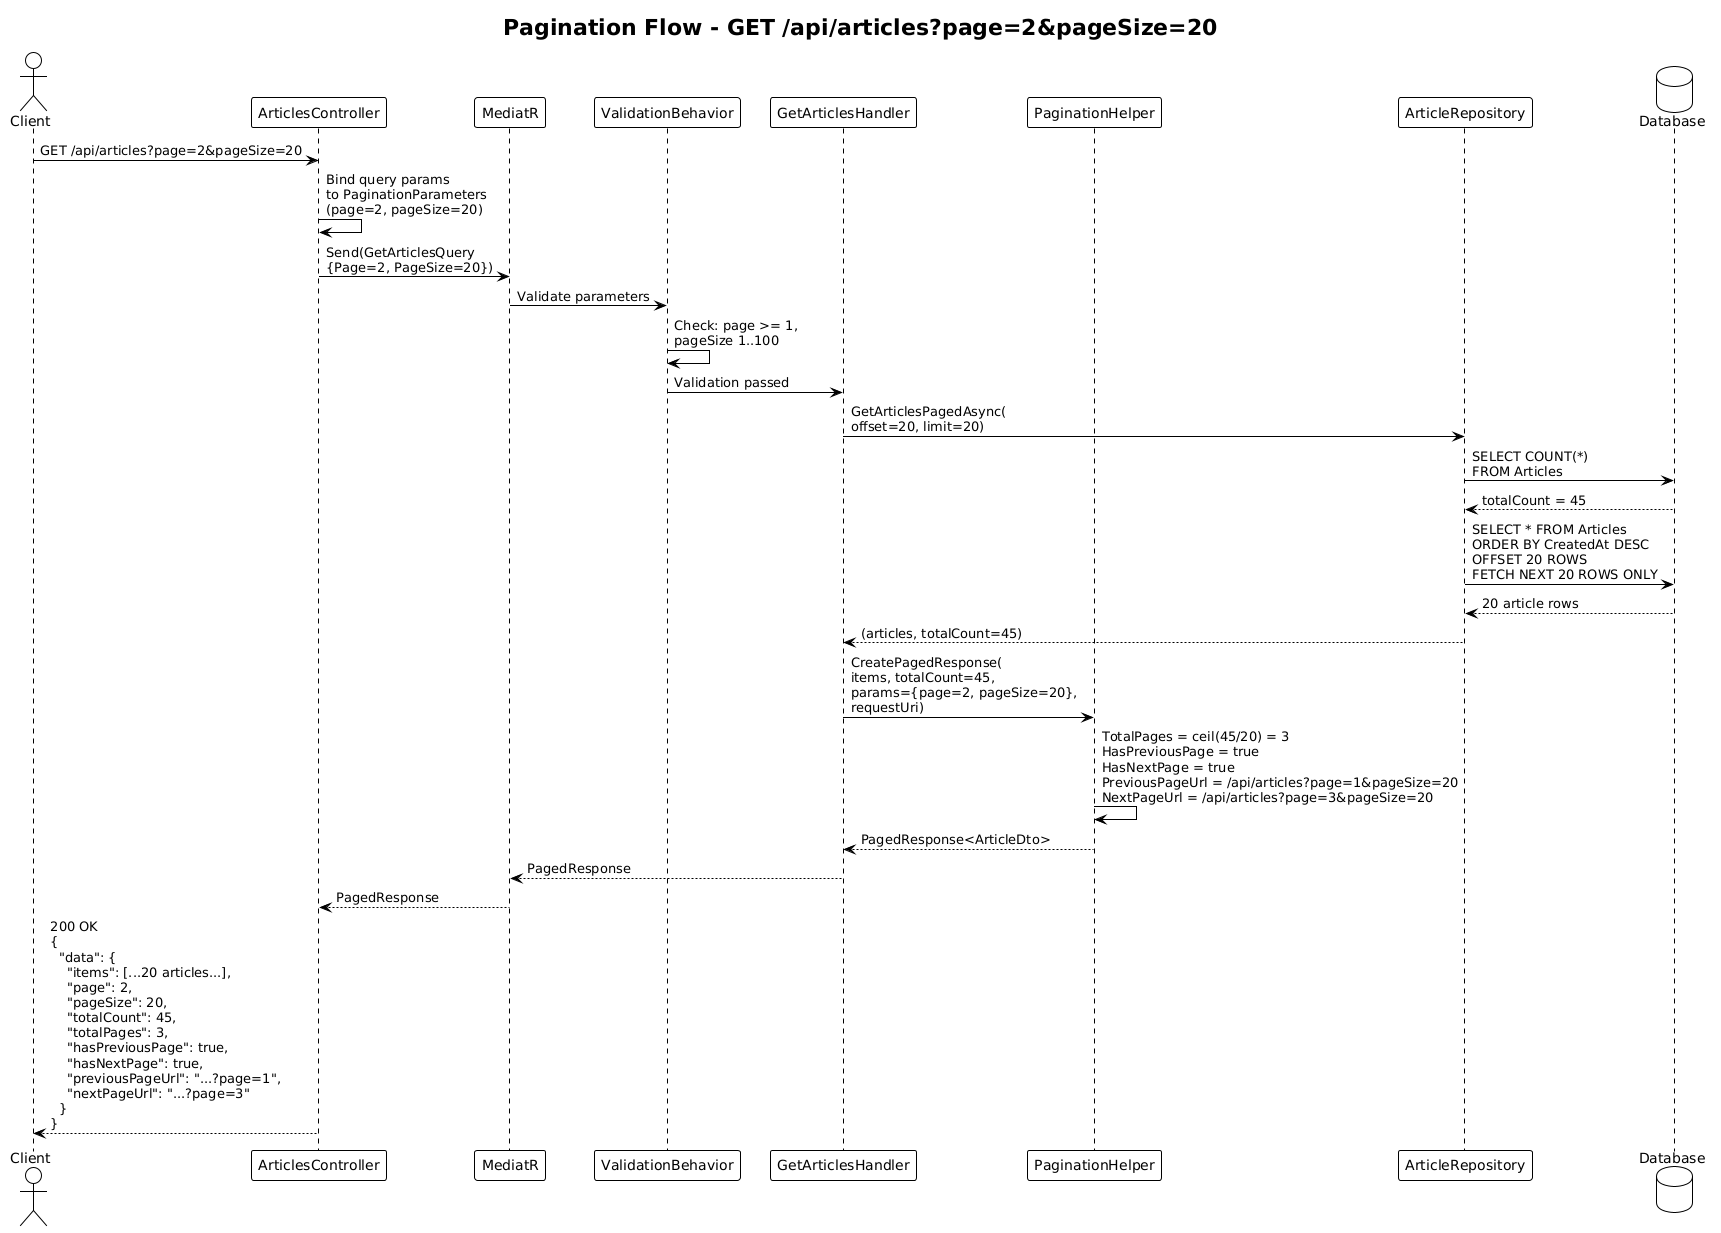

The diagram above was rendered by PlantUML. Its source (embedded in the PNG):
@startuml
!theme plain

title Pagination Flow - GET /api/articles?page=2&pageSize=20

actor "Client" as client
participant "ArticlesController" as ctrl
participant "MediatR" as mediatr
participant "ValidationBehavior" as val
participant "GetArticlesHandler" as handler
participant "PaginationHelper" as pagHelper
participant "ArticleRepository" as repo
database "Database" as db

client -> ctrl : GET /api/articles?page=2&pageSize=20
ctrl -> ctrl : Bind query params\nto PaginationParameters\n(page=2, pageSize=20)
ctrl -> mediatr : Send(GetArticlesQuery\n{Page=2, PageSize=20})
mediatr -> val : Validate parameters
val -> val : Check: page >= 1,\npageSize 1..100
val -> handler : Validation passed

handler -> repo : GetArticlesPagedAsync(\noffset=20, limit=20)

repo -> db : SELECT COUNT(*)\nFROM Articles
db --> repo : totalCount = 45

repo -> db : SELECT * FROM Articles\nORDER BY CreatedAt DESC\nOFFSET 20 ROWS\nFETCH NEXT 20 ROWS ONLY
db --> repo : 20 article rows

repo --> handler : (articles, totalCount=45)

handler -> pagHelper : CreatePagedResponse(\nitems, totalCount=45,\nparams={page=2, pageSize=20},\nrequestUri)

pagHelper -> pagHelper : TotalPages = ceil(45/20) = 3\nHasPreviousPage = true\nHasNextPage = true\nPreviousPageUrl = /api/articles?page=1&pageSize=20\nNextPageUrl = /api/articles?page=3&pageSize=20

pagHelper --> handler : PagedResponse<ArticleDto>

handler --> mediatr : PagedResponse
mediatr --> ctrl : PagedResponse
ctrl --> client : 200 OK\n{\n  "data": {\n    "items": [...20 articles...],\n    "page": 2,\n    "pageSize": 20,\n    "totalCount": 45,\n    "totalPages": 3,\n    "hasPreviousPage": true,\n    "hasNextPage": true,\n    "previousPageUrl": "...?page=1",\n    "nextPageUrl": "...?page=3"\n  }\n}
@enduml